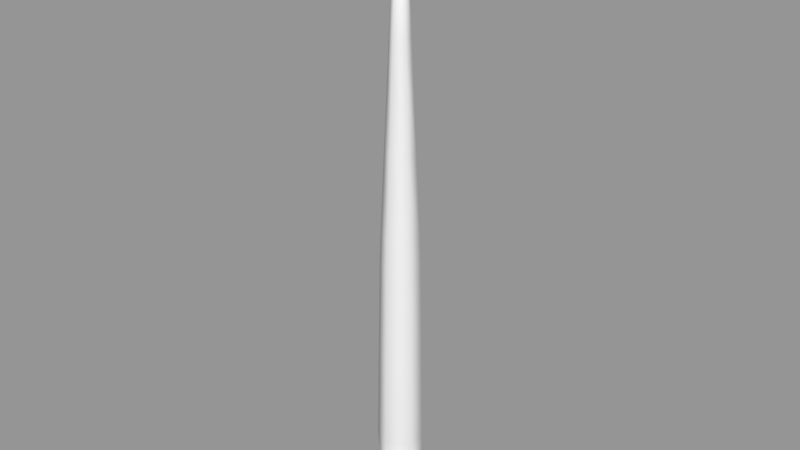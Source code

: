 # Source: spider_foot.blend  (saved by Blender 2.78.0; exported with 4.5.12 LTS)
import bpy
from mathutils import Matrix  # noqa: F401  (used for matrix-valued properties, if any)

bpy.ops.wm.read_factory_settings(use_empty=True)
scene = bpy.context.scene
scene.name = 'Scene'

# ---- collections
col_collection_1 = bpy.data.collections.new('Collection 1'); scene.collection.children.link(col_collection_1)

# ---- meshes
me_circle = bpy.data.meshes.new('Circle')
me_circle.from_pydata([(1.336e-06, 1.483, 0.0), (-1.375, 0.7416, 0.0), (-1.375, -0.7416, 0.0), (1.475e-06, -1.483, 0.0), (1.375, -0.7416, 0.0), (1.375, 0.7416, 0.0), (1.336e-06, 1.483, 0.0), (-1.375, 0.7416, 0.0), (-1.375, -0.7416, 0.0), (1.475e-06, -1.483, 0.0), (1.375, -0.7416, 0.0), (1.375, 0.7416, 0.0), (1.327e-06, 1.892, 6.538), (-1.753, 0.9458, 6.538), (-1.753, -0.9458, 6.538), (1.504e-06, -1.892, 6.538), (1.753, -0.9458, 6.538), (1.753, 0.9458, 6.538), (-3.221e-06, 1.612, 23.51), (-1.494, 0.8058, 23.51), (-1.494, -0.8058, 23.51), (-3.07e-06, -1.612, 23.51), (1.494, -0.8058, 23.51), (1.494, 0.8058, 23.51), (-8.231e-06, 0.8122, 42.79), (-0.7528, 0.4061, 42.79), (-0.7528, -0.4061, 42.79), (-8.155e-06, -0.8122, 42.79), (0.7528, -0.4061, 42.79), (0.7528, 0.4061, 42.79), (2.509e-06, 0.2689, 54.36), (-0.2492, 0.1344, 54.36), (-0.2492, -0.1344, 54.36), (2.534e-06, -0.2689, 54.36), (0.2493, -0.1344, 54.36), (0.2493, 0.1344, 54.36), (1.411, 0.7611, 26.31), (-3.781e-06, 1.522, 26.31), (-3.638e-06, -1.522, 26.31), (1.411, -0.7611, 26.31), (-1.411, 0.7611, 26.31), (-1.411, -0.7611, 26.31), (0.8145, 0.4394, 41.08), (-7.731e-06, -0.8787, 41.08), (-0.8145, 0.4394, 41.08), (-7.813e-06, 0.8787, 41.08), (0.8145, -0.4394, 41.08), (-0.8145, -0.4394, 41.08), (1.625, -0.8763, 14.96), (1.625, 0.8763, 14.96), (-1.625, -0.8763, 14.96), (-7.657e-07, -1.753, 14.96), (-9.297e-07, 1.753, 14.96), (-1.625, 0.8763, 14.96), (-5.692e-06, 1.217, 33.31), (1.128, -0.6086, 33.31), (-1.128, -0.6086, 33.31), (1.128, 0.6086, 33.31), (-5.578e-06, -1.217, 33.31), (-1.128, 0.6086, 33.31)], [], [(3, 9, 8, 2), (1, 7, 6, 0), (0, 6, 11, 5), (4, 10, 9, 3), (2, 8, 7, 1), (5, 11, 10, 4), (6, 12, 17, 11), (49, 23, 22, 48), (10, 16, 15, 9), (8, 14, 13, 7), (11, 17, 16, 10), (9, 15, 14, 8), (7, 13, 12, 6), (45, 24, 29, 42), (51, 21, 20, 50), (53, 19, 18, 52), (52, 18, 23, 49), (48, 22, 21, 51), (50, 20, 19, 53), (29, 35, 34, 28), (46, 28, 27, 43), (47, 26, 25, 44), (42, 29, 28, 46), (43, 27, 26, 47), (44, 25, 24, 45), (31, 32, 33, 34, 35, 30), (27, 33, 32, 26), (25, 31, 30, 24), (24, 30, 35, 29), (28, 34, 33, 27), (26, 32, 31, 25), (19, 40, 37, 18), (21, 38, 41, 20), (23, 36, 39, 22), (20, 41, 40, 19), (22, 39, 38, 21), (18, 37, 36, 23), (59, 44, 45, 54), (58, 43, 47, 56), (57, 42, 46, 55), (56, 47, 44, 59), (55, 46, 43, 58), (54, 45, 42, 57), (1, 0, 5, 4, 3, 2), (14, 50, 53, 13), (16, 48, 51, 15), (12, 52, 49, 17), (13, 53, 52, 12), (15, 51, 50, 14), (17, 49, 48, 16), (37, 54, 57, 36), (39, 55, 58, 38), (41, 56, 59, 40), (36, 57, 55, 39), (38, 58, 56, 41), (40, 59, 54, 37)])
me_circle.polygons.foreach_set('use_smooth', [True] * 56)
me_circle.use_remesh_preserve_volume = False
me_circle.use_remesh_preserve_attributes = False
me_circle.use_mirror_vertex_groups = False
me_circle.update()
arm_armature = bpy.data.armatures.new('Armature')  # bones are not reproduced

# ---- objects
ob_armature = bpy.data.objects.new('Armature', arm_armature)
ob_circle = bpy.data.objects.new('Circle', me_circle)

# ---- transforms, parenting, visibility, modifiers, constraints
ob_armature.location = (0.0, 0.0, 0.0)
ob_armature.show_in_front = True
ob_armature.lineart.crease_threshold = 0.0
ob_circle.parent = ob_armature
ob_circle.location = (0.0, 0.0, 0.0)
ob_circle.lineart.crease_threshold = 0.0
_vg = ob_circle.vertex_groups.new(name='Bone')
for _i, _w in zip([0, 1, 2, 3, 4, 5, 6, 7, 8, 9, 10, 11, 12, 13, 14, 15, 16, 17, 18, 19, 20, 21, 22, 23, 36, 37, 38, 39, 40, 41, 48, 49, 50, 51, 52, 53], [1.0, 1.0, 1.0, 1.0, 1.0, 1.0, 1.0, 1.0, 1.0, 1.0, 1.0, 1.0, 1.0, 1.0, 1.0, 1.0, 1.0, 1.0, 0.9882, 0.9868, 0.988, 0.9878, 0.988, 0.9868, 0.08352, 0.008145, 0.49, 0.4507, 0.08353, 0.4507, 0.9999, 0.9999, 0.9999, 0.9999, 1.0, 0.9999]): _vg.add([_i], _w, 'REPLACE')
_vg = ob_circle.vertex_groups.new(name='Bone.001')
for _i, _w in zip([36, 37, 38, 39, 40, 41, 42, 43, 44, 45, 46, 47, 54, 55, 56, 57, 58, 59], [0.9165, 0.9709, 0.51, 0.5493, 0.9165, 0.5493, 0.9901, 0.978, 0.9901, 0.9986, 0.9812, 0.9812, 0.9999, 0.9978, 0.9978, 0.9995, 0.9971, 0.9995]): _vg.add([_i], _w, 'REPLACE')
_vg = ob_circle.vertex_groups.new(name='Bone.002')
for _i, _w in zip([24, 25, 26, 27, 28, 29], [0.9987, 0.991, 0.9833, 0.9805, 0.9833, 0.991]): _vg.add([_i], _w, 'REPLACE')
_vg = ob_circle.vertex_groups.new(name='ik')
for _i, _w in zip([30, 31, 32, 33, 34, 35], [0.9998, 0.9998, 0.9998, 0.9998, 0.9998, 0.9998]): _vg.add([_i], _w, 'REPLACE')
_vg = ob_circle.vertex_groups.new(name='knee')
_vg = ob_circle.vertex_groups.new(name='Bone.003')
_m = ob_circle.modifiers.new('Armature', 'ARMATURE')
_m.object = ob_armature

# ---- collection membership
col_collection_1.objects.link(ob_armature)
col_collection_1.objects.link(ob_circle)

# ---- scene / render settings (as saved in the file)
scene.frame_start = 1; scene.frame_end = 250; scene.frame_set(42)
scene.render.engine = 'BLENDER_EEVEE_NEXT'
scene.render.resolution_percentage = 50
scene.render.dither_intensity = 0.0
scene.cycles.use_denoising = False
scene.cycles.samples = 128
scene.cycles.sampling_pattern = 'TABULATED_SOBOL'
scene.cycles.light_sampling_threshold = 0.0
scene.cycles.use_adaptive_sampling = False
scene.cycles.use_light_tree = False
scene.cycles.blur_glossy = 0.0
scene.cycles.sample_clamp_indirect = 0.0
scene.view_settings.view_transform = 'Standard'
bpy.context.view_layer.update()

# ---- added for rendering (the .blend has no active camera and no usable light): camera, sun + grey world if the file has none
cam_auto = bpy.data.cameras.new('AutoCamera')
cam_auto.lens = 50.0
cam_auto.sensor_width = 36.0
cam_auto.clip_end = 1000.0
ob_auto_camera = bpy.data.objects.new('AutoCamera', cam_auto)
scene.collection.objects.link(ob_auto_camera)
ob_auto_camera.location = (50.5193, -60.6232, 67.5944)
ob_auto_camera.rotation_euler = (1.09748, -7.21219e-08, 0.694738)
scene.camera = ob_auto_camera
light_auto_sun = bpy.data.lights.new('AutoSun', 'SUN')
light_auto_sun.energy = 3.0
light_auto_sun.angle = 0.0523599
ob_auto_sun = bpy.data.objects.new('AutoSun', light_auto_sun)
scene.collection.objects.link(ob_auto_sun)
ob_auto_sun.rotation_euler = (0.872665, 0.174533, 0.523599)
if scene.world is None:
    world_auto = bpy.data.worlds.new('AutoWorld')
    world_auto.color = (0.3, 0.3, 0.3)
    scene.world = world_auto
bpy.context.view_layer.update()
